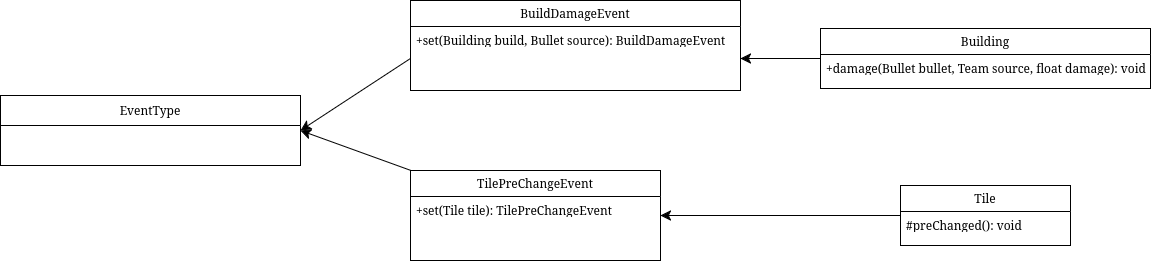

The diagram above was exported from draw.io. Its source (the exported page's mxGraphModel, read from the mxfile embedded in the PNG):
<mxGraphModel dx="1833" dy="2020" grid="1" gridSize="10" guides="1" tooltips="1" connect="1" arrows="1" fold="1" page="1" pageScale="1" pageWidth="850" pageHeight="1100" math="0" shadow="0">
  <root>
    <mxCell id="0" />
    <mxCell id="1" parent="0" />
    <mxCell id="hrQw97hE7CxFPFeAPVS2-71" value="EventType" style="swimlane;fontStyle=0;childLayout=stackLayout;horizontal=1;startSize=30;fillColor=none;horizontalStack=0;resizeParent=1;resizeParentMax=0;resizeLast=0;collapsible=1;marginBottom=0;whiteSpace=wrap;html=1;" vertex="1" parent="1">
      <mxGeometry x="560" y="935" width="300" height="70" as="geometry">
        <mxRectangle x="140" y="980" width="150" height="30" as="alternateBounds" />
      </mxGeometry>
    </mxCell>
    <mxCell id="hrQw97hE7CxFPFeAPVS2-72" value="BuildDamageEvent" style="swimlane;fontStyle=0;childLayout=stackLayout;horizontal=1;startSize=26;fillColor=none;horizontalStack=0;resizeParent=1;resizeParentMax=0;resizeLast=0;collapsible=1;marginBottom=0;whiteSpace=wrap;html=1;" vertex="1" parent="1">
      <mxGeometry x="970" y="840" width="330" height="90" as="geometry">
        <mxRectangle x="140" y="980" width="150" height="30" as="alternateBounds" />
      </mxGeometry>
    </mxCell>
    <mxCell id="hrQw97hE7CxFPFeAPVS2-73" value="+set(Building build, Bullet source): BuildDamageEvent&amp;nbsp;" style="text;strokeColor=none;fillColor=none;align=left;verticalAlign=top;spacingLeft=4;spacingRight=4;overflow=hidden;rotatable=0;points=[[0,0.5],[1,0.5]];portConstraint=eastwest;whiteSpace=wrap;html=1;" vertex="1" parent="hrQw97hE7CxFPFeAPVS2-72">
      <mxGeometry y="26" width="330" height="64" as="geometry" />
    </mxCell>
    <mxCell id="hrQw97hE7CxFPFeAPVS2-74" style="edgeStyle=none;curved=1;rounded=0;orthogonalLoop=1;jettySize=auto;html=1;entryX=1;entryY=0.5;entryDx=0;entryDy=0;fontSize=12;startSize=8;endSize=8;exitX=0;exitY=0.5;exitDx=0;exitDy=0;" edge="1" parent="1" source="hrQw97hE7CxFPFeAPVS2-73" target="hrQw97hE7CxFPFeAPVS2-71">
      <mxGeometry relative="1" as="geometry" />
    </mxCell>
    <mxCell id="hrQw97hE7CxFPFeAPVS2-75" value="Building" style="swimlane;fontStyle=0;childLayout=stackLayout;horizontal=1;startSize=26;fillColor=none;horizontalStack=0;resizeParent=1;resizeParentMax=0;resizeLast=0;collapsible=1;marginBottom=0;whiteSpace=wrap;html=1;" vertex="1" parent="1">
      <mxGeometry x="1380" y="868" width="330" height="60" as="geometry">
        <mxRectangle x="140" y="980" width="150" height="30" as="alternateBounds" />
      </mxGeometry>
    </mxCell>
    <mxCell id="hrQw97hE7CxFPFeAPVS2-76" value="+damage(Bullet bullet, Team source, float damage): void" style="text;strokeColor=none;fillColor=none;align=left;verticalAlign=top;spacingLeft=4;spacingRight=4;overflow=hidden;rotatable=0;points=[[0,0.5],[1,0.5]];portConstraint=eastwest;whiteSpace=wrap;html=1;" vertex="1" parent="hrQw97hE7CxFPFeAPVS2-75">
      <mxGeometry y="26" width="330" height="34" as="geometry" />
    </mxCell>
    <mxCell id="hrQw97hE7CxFPFeAPVS2-77" style="edgeStyle=none;curved=1;rounded=0;orthogonalLoop=1;jettySize=auto;html=1;entryX=1;entryY=0.5;entryDx=0;entryDy=0;fontSize=12;startSize=8;endSize=8;exitX=0;exitY=0.5;exitDx=0;exitDy=0;" edge="1" parent="1" source="hrQw97hE7CxFPFeAPVS2-75" target="hrQw97hE7CxFPFeAPVS2-73">
      <mxGeometry relative="1" as="geometry" />
    </mxCell>
    <mxCell id="hrQw97hE7CxFPFeAPVS2-78" style="edgeStyle=none;curved=1;rounded=0;orthogonalLoop=1;jettySize=auto;html=1;entryX=1;entryY=0.5;entryDx=0;entryDy=0;fontSize=12;startSize=8;endSize=8;" edge="1" parent="1" source="hrQw97hE7CxFPFeAPVS2-79" target="hrQw97hE7CxFPFeAPVS2-71">
      <mxGeometry relative="1" as="geometry" />
    </mxCell>
    <mxCell id="hrQw97hE7CxFPFeAPVS2-79" value="TilePreChangeEvent" style="swimlane;fontStyle=0;childLayout=stackLayout;horizontal=1;startSize=26;fillColor=none;horizontalStack=0;resizeParent=1;resizeParentMax=0;resizeLast=0;collapsible=1;marginBottom=0;whiteSpace=wrap;html=1;" vertex="1" parent="1">
      <mxGeometry x="970" y="1010" width="250" height="90" as="geometry">
        <mxRectangle x="140" y="980" width="150" height="30" as="alternateBounds" />
      </mxGeometry>
    </mxCell>
    <mxCell id="hrQw97hE7CxFPFeAPVS2-80" value="+set(Tile tile):&amp;nbsp;TilePreChangeEvent&amp;nbsp;" style="text;strokeColor=none;fillColor=none;align=left;verticalAlign=top;spacingLeft=4;spacingRight=4;overflow=hidden;rotatable=0;points=[[0,0.5],[1,0.5]];portConstraint=eastwest;whiteSpace=wrap;html=1;" vertex="1" parent="hrQw97hE7CxFPFeAPVS2-79">
      <mxGeometry y="26" width="250" height="64" as="geometry" />
    </mxCell>
    <mxCell id="hrQw97hE7CxFPFeAPVS2-81" style="edgeStyle=none;curved=1;rounded=0;orthogonalLoop=1;jettySize=auto;html=1;entryX=1;entryY=0.5;entryDx=0;entryDy=0;fontSize=12;startSize=8;endSize=8;" edge="1" parent="1" source="hrQw97hE7CxFPFeAPVS2-82" target="hrQw97hE7CxFPFeAPVS2-79">
      <mxGeometry relative="1" as="geometry" />
    </mxCell>
    <mxCell id="hrQw97hE7CxFPFeAPVS2-82" value="Tile" style="swimlane;fontStyle=0;childLayout=stackLayout;horizontal=1;startSize=26;fillColor=none;horizontalStack=0;resizeParent=1;resizeParentMax=0;resizeLast=0;collapsible=1;marginBottom=0;whiteSpace=wrap;html=1;" vertex="1" parent="1">
      <mxGeometry x="1460" y="1025" width="170" height="60" as="geometry">
        <mxRectangle x="140" y="980" width="150" height="30" as="alternateBounds" />
      </mxGeometry>
    </mxCell>
    <mxCell id="hrQw97hE7CxFPFeAPVS2-83" value="#preChanged(): void" style="text;strokeColor=none;fillColor=none;align=left;verticalAlign=top;spacingLeft=4;spacingRight=4;overflow=hidden;rotatable=0;points=[[0,0.5],[1,0.5]];portConstraint=eastwest;whiteSpace=wrap;html=1;" vertex="1" parent="hrQw97hE7CxFPFeAPVS2-82">
      <mxGeometry y="26" width="170" height="34" as="geometry" />
    </mxCell>
  </root>
</mxGraphModel>